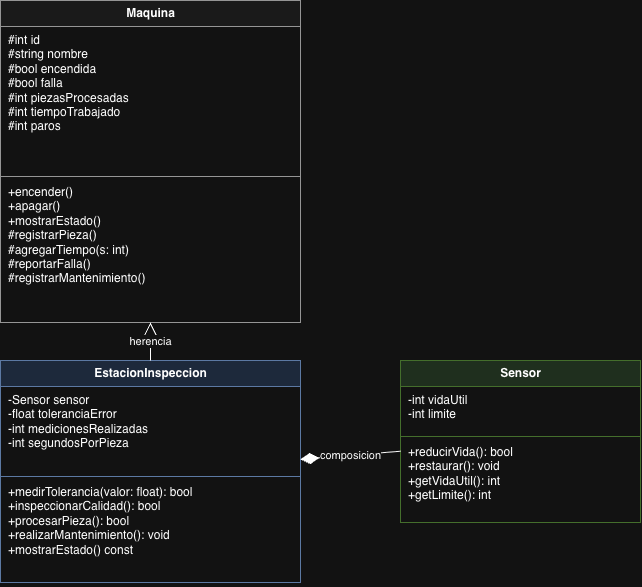

The diagram above was exported from draw.io. Its source (the exported page's mxGraphModel, read from the mxfile embedded in the PNG):
<mxGraphModel dx="958" dy="656" grid="1" gridSize="10" guides="1" tooltips="1" connect="1" arrows="1" fold="1" page="1" pageScale="1" pageWidth="1100" pageHeight="850" math="0" shadow="0">
  <root>
    <mxCell id="0" />
    <mxCell id="1" parent="0" />
    <mxCell id="maq" parent="1" style="swimlane;fontStyle=1;align=center;startSize=26;html=1;fillColor=#f5f5f5;strokeColor=#666666;collapsible=0;" value="Maquina" vertex="1">
      <mxGeometry height="322" width="300" x="220" y="20" as="geometry" />
    </mxCell>
    <mxCell id="maqa" parent="maq" style="text;html=1;align=left;verticalAlign=top;spacingLeft=6;whiteSpace=wrap;fontSize=12;" value="#int id&lt;br&gt;#string nombre&lt;br&gt;#bool encendida&lt;br&gt;#bool falla&lt;br&gt;#int piezasProcesadas&lt;br&gt;#int tiempoTrabajado&lt;br&gt;#int paros" vertex="1">
      <mxGeometry height="148" width="300" y="26" as="geometry" />
    </mxCell>
    <mxCell id="maql" parent="maq" style="line;strokeWidth=1;html=1;strokeColor=#666666;" value="" vertex="1">
      <mxGeometry height="4" width="300" y="174" as="geometry" />
    </mxCell>
    <mxCell id="maqm" parent="maq" style="text;html=1;align=left;verticalAlign=top;spacingLeft=6;whiteSpace=wrap;fontSize=12;" value="+encender()&lt;br&gt;+apagar()&lt;br&gt;+mostrarEstado()&lt;br&gt;#registrarPieza()&lt;br&gt;#agregarTiempo(s: int)&lt;br&gt;#reportarFalla()&lt;br&gt;#registrarMantenimiento()" vertex="1">
      <mxGeometry height="148" width="300" y="178" as="geometry" />
    </mxCell>
    <mxCell id="est" parent="1" style="swimlane;fontStyle=1;align=center;startSize=26;html=1;fillColor=#dae8fc;strokeColor=#6c8ebf;collapsible=0;" value="EstacionInspeccion" vertex="1">
      <mxGeometry height="222" width="300" x="220" y="380" as="geometry" />
    </mxCell>
    <mxCell id="esta" parent="est" style="text;html=1;align=left;verticalAlign=top;spacingLeft=6;whiteSpace=wrap;fontSize=12;" value="-Sensor sensor&lt;br&gt;-float toleranciaError&lt;br&gt;-int medicionesRealizadas&lt;br&gt;-int segundosPorPieza" vertex="1">
      <mxGeometry height="88" width="300" y="26" as="geometry" />
    </mxCell>
    <mxCell id="estl" parent="est" style="line;strokeWidth=1;html=1;strokeColor=#6c8ebf;" value="" vertex="1">
      <mxGeometry height="4" width="300" y="114" as="geometry" />
    </mxCell>
    <mxCell id="estm" parent="est" style="text;html=1;align=left;verticalAlign=top;spacingLeft=6;whiteSpace=wrap;fontSize=12;" value="+medirTolerancia(valor: float): bool&lt;br&gt;+inspeccionarCalidad(): bool&lt;br&gt;+procesarPieza(): bool&lt;br&gt;+realizarMantenimiento(): void&lt;br&gt;+mostrarEstado() const" vertex="1">
      <mxGeometry height="108" width="300" y="118" as="geometry" />
    </mxCell>
    <mxCell id="sen" parent="1" style="swimlane;fontStyle=1;align=center;startSize=26;html=1;fillColor=#d5e8d4;strokeColor=#82b366;collapsible=0;" value="Sensor" vertex="1">
      <mxGeometry height="162" width="240" x="620" y="380" as="geometry" />
    </mxCell>
    <mxCell id="sena" parent="sen" style="text;html=1;align=left;verticalAlign=top;spacingLeft=6;whiteSpace=wrap;fontSize=12;" value="-int vidaUtil&lt;br&gt;-int limite" vertex="1">
      <mxGeometry height="48" width="240" y="26" as="geometry" />
    </mxCell>
    <mxCell id="senl" parent="sen" style="line;strokeWidth=1;html=1;strokeColor=#82b366;" value="" vertex="1">
      <mxGeometry height="4" width="240" y="74" as="geometry" />
    </mxCell>
    <mxCell id="senm" parent="sen" style="text;html=1;align=left;verticalAlign=top;spacingLeft=6;whiteSpace=wrap;fontSize=12;" value="+reducirVida(): bool&lt;br&gt;+restaurar(): void&lt;br&gt;+getVidaUtil(): int&lt;br&gt;+getLimite(): int" vertex="1">
      <mxGeometry height="88" width="240" y="78" as="geometry" />
    </mxCell>
    <mxCell id="her" edge="1" parent="1" source="est" style="endArrow=block;endFill=0;endSize=14;html=1;edgeStyle=orthogonalEdgeStyle;" target="maq" value="herencia">
      <mxGeometry relative="1" as="geometry" />
    </mxCell>
    <mxCell id="comp" edge="1" parent="1" source="est" style="startArrow=diamondThin;startFill=1;startSize=16;endArrow=none;html=1;" target="sen" value="composicion">
      <mxGeometry relative="1" as="geometry" />
    </mxCell>
  </root>
</mxGraphModel>